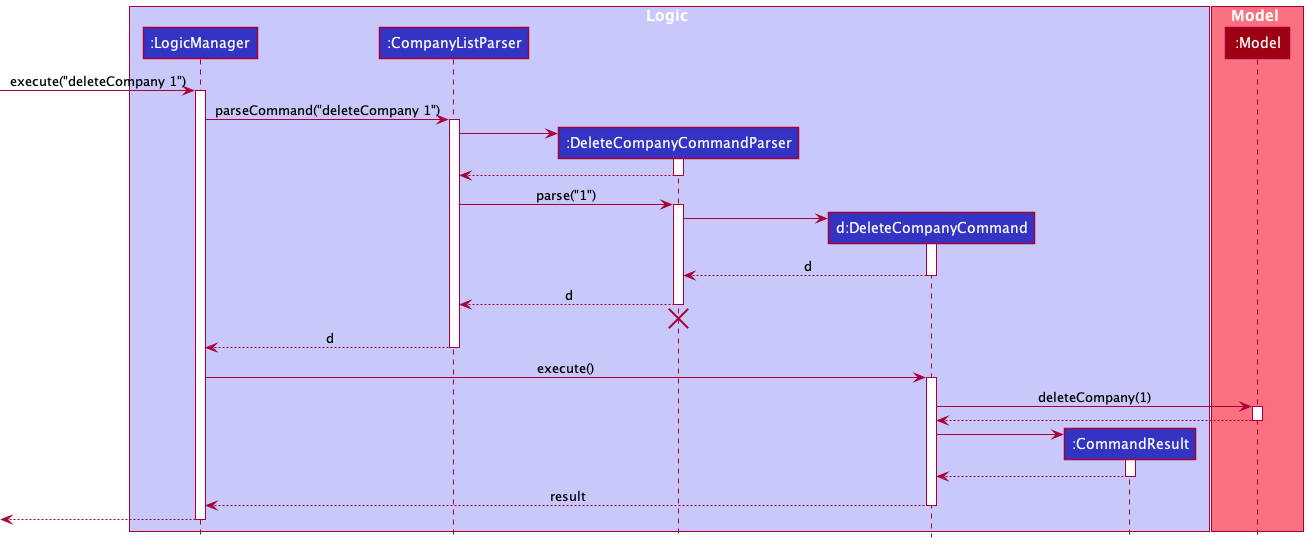

The diagram above was rendered by PlantUML. Its source (embedded in the PNG):
@startuml
!include style.puml

box Logic LOGIC_COLOR_T1
participant ":LogicManager" as LogicManager LOGIC_COLOR
participant ":CompanyListParser" as CompanyListParser LOGIC_COLOR
participant ":DeleteCompanyCommandParser" as DeleteCompanyCommandParser LOGIC_COLOR
participant "d:DeleteCompanyCommand" as DeleteCompanyCommand LOGIC_COLOR
participant ":CommandResult" as CommandResult LOGIC_COLOR
end box

box Model MODEL_COLOR_T1
participant ":Model" as Model MODEL_COLOR
end box

[-> LogicManager : execute("deleteCompany 1")
activate LogicManager

LogicManager -> CompanyListParser : parseCommand("deleteCompany 1")
activate CompanyListParser

create DeleteCompanyCommandParser
CompanyListParser -> DeleteCompanyCommandParser
activate DeleteCompanyCommandParser

DeleteCompanyCommandParser --> CompanyListParser
deactivate DeleteCompanyCommandParser

CompanyListParser -> DeleteCompanyCommandParser : parse("1")
activate DeleteCompanyCommandParser

create DeleteCompanyCommand
DeleteCompanyCommandParser -> DeleteCompanyCommand
activate DeleteCompanyCommand

DeleteCompanyCommand --> DeleteCompanyCommandParser : d
deactivate DeleteCompanyCommand

DeleteCompanyCommandParser --> CompanyListParser : d
deactivate DeleteCompanyCommandParser
'Hidden arrow to position the destroy marker below the end of the activation bar.
DeleteCompanyCommandParser -[hidden]-> CompanyListParser
destroy DeleteCompanyCommandParser

CompanyListParser --> LogicManager : d
deactivate CompanyListParser

LogicManager -> DeleteCompanyCommand : execute()
activate DeleteCompanyCommand

DeleteCompanyCommand -> Model : deleteCompany(1)
activate Model

Model --> DeleteCompanyCommand
deactivate Model

create CommandResult
DeleteCompanyCommand -> CommandResult
activate CommandResult

CommandResult --> DeleteCompanyCommand
deactivate CommandResult

DeleteCompanyCommand --> LogicManager : result
deactivate DeleteCompanyCommand

[<--LogicManager
deactivate LogicManager
@enduml